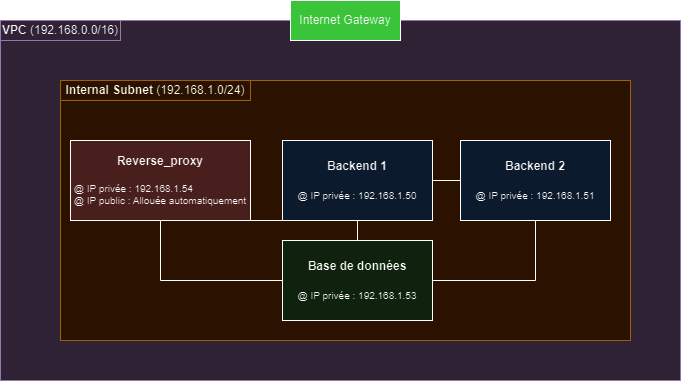

The diagram above was exported from draw.io. Its source (the exported page's mxGraphModel, read from the mxfile embedded in the PNG):
<mxGraphModel dx="1050" dy="563" grid="1" gridSize="10" guides="1" tooltips="1" connect="1" arrows="1" fold="1" page="1" pageScale="1" pageWidth="827" pageHeight="1169" background="none" math="0" shadow="0">
  <root>
    <mxCell id="0" />
    <mxCell id="1" parent="0" />
    <mxCell id="mjD0_zpM7MSIHJpCqQyT-1" value="" style="rounded=0;whiteSpace=wrap;html=1;fillColor=#e1d5e7;strokeColor=#9673a6;" parent="1" vertex="1">
      <mxGeometry x="80" y="120" width="680" height="360" as="geometry" />
    </mxCell>
    <mxCell id="mjD0_zpM7MSIHJpCqQyT-2" value="" style="rounded=0;whiteSpace=wrap;html=1;align=left;fillColor=#ffe6cc;strokeColor=#d79b00;" parent="1" vertex="1">
      <mxGeometry x="140" y="180" width="570" height="260" as="geometry" />
    </mxCell>
    <mxCell id="mjD0_zpM7MSIHJpCqQyT-3" value="&lt;b&gt;Reverse_proxy&lt;br&gt;&lt;/b&gt;&lt;br&gt;&lt;div style=&quot;font-size: 10px;&quot;&gt;&lt;div style=&quot;text-align: left;&quot;&gt;&lt;span style=&quot;background-color: initial;&quot;&gt;@ IP privée : 192.168.1.54&lt;/span&gt;&lt;br&gt;&lt;span style=&quot;background-color: initial;&quot;&gt;@ IP public : Allouée automatiquement&lt;/span&gt;&lt;br&gt;&lt;/div&gt;&lt;/div&gt;" style="rounded=0;whiteSpace=wrap;html=1;fillColor=#f8cecc;strokeColor=#000000;" parent="1" vertex="1">
      <mxGeometry x="150" y="240" width="180" height="80" as="geometry" />
    </mxCell>
    <mxCell id="mjD0_zpM7MSIHJpCqQyT-4" value="&lt;b&gt;Backend 1&lt;br&gt;&lt;/b&gt;&lt;br&gt;&lt;font style=&quot;font-size: 10px;&quot;&gt;@ IP privée : 192.168.1.50&lt;/font&gt;" style="rounded=0;whiteSpace=wrap;html=1;fillColor=#dae8fc;strokeColor=#000000;" parent="1" vertex="1">
      <mxGeometry x="362" y="240" width="150" height="80" as="geometry" />
    </mxCell>
    <mxCell id="mjD0_zpM7MSIHJpCqQyT-5" value="&lt;b&gt;Backend 2&lt;br&gt;&lt;/b&gt;&lt;br&gt;&lt;font style=&quot;font-size: 10px;&quot;&gt;@ IP privée : 192.168.1.51&lt;/font&gt;" style="rounded=0;whiteSpace=wrap;html=1;fillColor=#dae8fc;strokeColor=#000000;" parent="1" vertex="1">
      <mxGeometry x="540" y="240" width="150" height="80" as="geometry" />
    </mxCell>
    <mxCell id="mjD0_zpM7MSIHJpCqQyT-6" value="&lt;b&gt;Base de données&lt;br&gt;&lt;br&gt;&lt;/b&gt;&lt;font style=&quot;font-size: 10px;&quot;&gt;@ IP privée : 192.168.1.53&lt;/font&gt;" style="rounded=0;whiteSpace=wrap;html=1;fillColor=#d5e8d4;strokeColor=#000000;" parent="1" vertex="1">
      <mxGeometry x="362" y="340" width="150" height="80" as="geometry" />
    </mxCell>
    <mxCell id="mjD0_zpM7MSIHJpCqQyT-8" value="Internet Gateway" style="rounded=0;whiteSpace=wrap;html=1;fillColor=#008a00;strokeColor=#000000;fontColor=#000000;gradientColor=none;" parent="1" vertex="1">
      <mxGeometry x="370" y="100" width="110" height="40" as="geometry" />
    </mxCell>
    <mxCell id="mjD0_zpM7MSIHJpCqQyT-9" value="&lt;span style=&quot;text-align: left;&quot;&gt;&lt;b&gt;Internal Subnet&lt;/b&gt; (&lt;/span&gt;192.168.1.0/24&lt;span style=&quot;text-align: left;&quot;&gt;)&lt;/span&gt;" style="rounded=0;whiteSpace=wrap;html=1;fillColor=#ffe6cc;strokeColor=#d79b00;" parent="1" vertex="1">
      <mxGeometry x="140" y="180" width="190" height="20" as="geometry" />
    </mxCell>
    <mxCell id="mjD0_zpM7MSIHJpCqQyT-10" value="&lt;div style=&quot;&quot;&gt;&lt;b&gt;VPC&lt;/b&gt; (192.168.0.0/16)&lt;/div&gt;" style="rounded=0;whiteSpace=wrap;html=1;fillColor=#e1d5e7;strokeColor=#9673a6;" parent="1" vertex="1">
      <mxGeometry x="80" y="120" width="120" height="20" as="geometry" />
    </mxCell>
    <mxCell id="mjD0_zpM7MSIHJpCqQyT-11" value="" style="endArrow=none;html=1;rounded=0;exitX=0.5;exitY=1;exitDx=0;exitDy=0;entryX=0.5;entryY=1;entryDx=0;entryDy=0;" parent="1" source="mjD0_zpM7MSIHJpCqQyT-3" target="mjD0_zpM7MSIHJpCqQyT-4" edge="1">
      <mxGeometry width="50" height="50" relative="1" as="geometry">
        <mxPoint x="370" y="320" as="sourcePoint" />
        <mxPoint x="420" y="270" as="targetPoint" />
      </mxGeometry>
    </mxCell>
    <mxCell id="mjD0_zpM7MSIHJpCqQyT-12" value="" style="endArrow=none;html=1;rounded=0;exitX=1;exitY=0.5;exitDx=0;exitDy=0;entryX=0;entryY=0.5;entryDx=0;entryDy=0;" parent="1" source="mjD0_zpM7MSIHJpCqQyT-4" target="mjD0_zpM7MSIHJpCqQyT-5" edge="1">
      <mxGeometry width="50" height="50" relative="1" as="geometry">
        <mxPoint x="265" y="330" as="sourcePoint" />
        <mxPoint x="435" y="330" as="targetPoint" />
      </mxGeometry>
    </mxCell>
    <mxCell id="mjD0_zpM7MSIHJpCqQyT-13" value="" style="endArrow=none;html=1;rounded=0;exitX=0.5;exitY=0;exitDx=0;exitDy=0;entryX=0.5;entryY=1;entryDx=0;entryDy=0;" parent="1" source="mjD0_zpM7MSIHJpCqQyT-6" target="mjD0_zpM7MSIHJpCqQyT-4" edge="1">
      <mxGeometry width="50" height="50" relative="1" as="geometry">
        <mxPoint x="275" y="340" as="sourcePoint" />
        <mxPoint x="420" y="320" as="targetPoint" />
      </mxGeometry>
    </mxCell>
    <mxCell id="_qsNhgTsQOTM-ePOBOmY-7" value="" style="endArrow=none;html=1;rounded=0;exitX=0.5;exitY=1;exitDx=0;exitDy=0;entryX=0;entryY=0.5;entryDx=0;entryDy=0;" edge="1" parent="1" source="mjD0_zpM7MSIHJpCqQyT-3" target="mjD0_zpM7MSIHJpCqQyT-6">
      <mxGeometry width="50" height="50" relative="1" as="geometry">
        <mxPoint x="250" y="330" as="sourcePoint" />
        <mxPoint x="447" y="330" as="targetPoint" />
        <Array as="points">
          <mxPoint x="240" y="380" />
        </Array>
      </mxGeometry>
    </mxCell>
    <mxCell id="_qsNhgTsQOTM-ePOBOmY-8" value="" style="endArrow=none;html=1;rounded=0;exitX=0.5;exitY=1;exitDx=0;exitDy=0;entryX=1;entryY=0.5;entryDx=0;entryDy=0;" edge="1" parent="1" source="mjD0_zpM7MSIHJpCqQyT-5" target="mjD0_zpM7MSIHJpCqQyT-6">
      <mxGeometry width="50" height="50" relative="1" as="geometry">
        <mxPoint x="250" y="330" as="sourcePoint" />
        <mxPoint x="372" y="390" as="targetPoint" />
        <Array as="points">
          <mxPoint x="615" y="380" />
        </Array>
      </mxGeometry>
    </mxCell>
  </root>
</mxGraphModel>